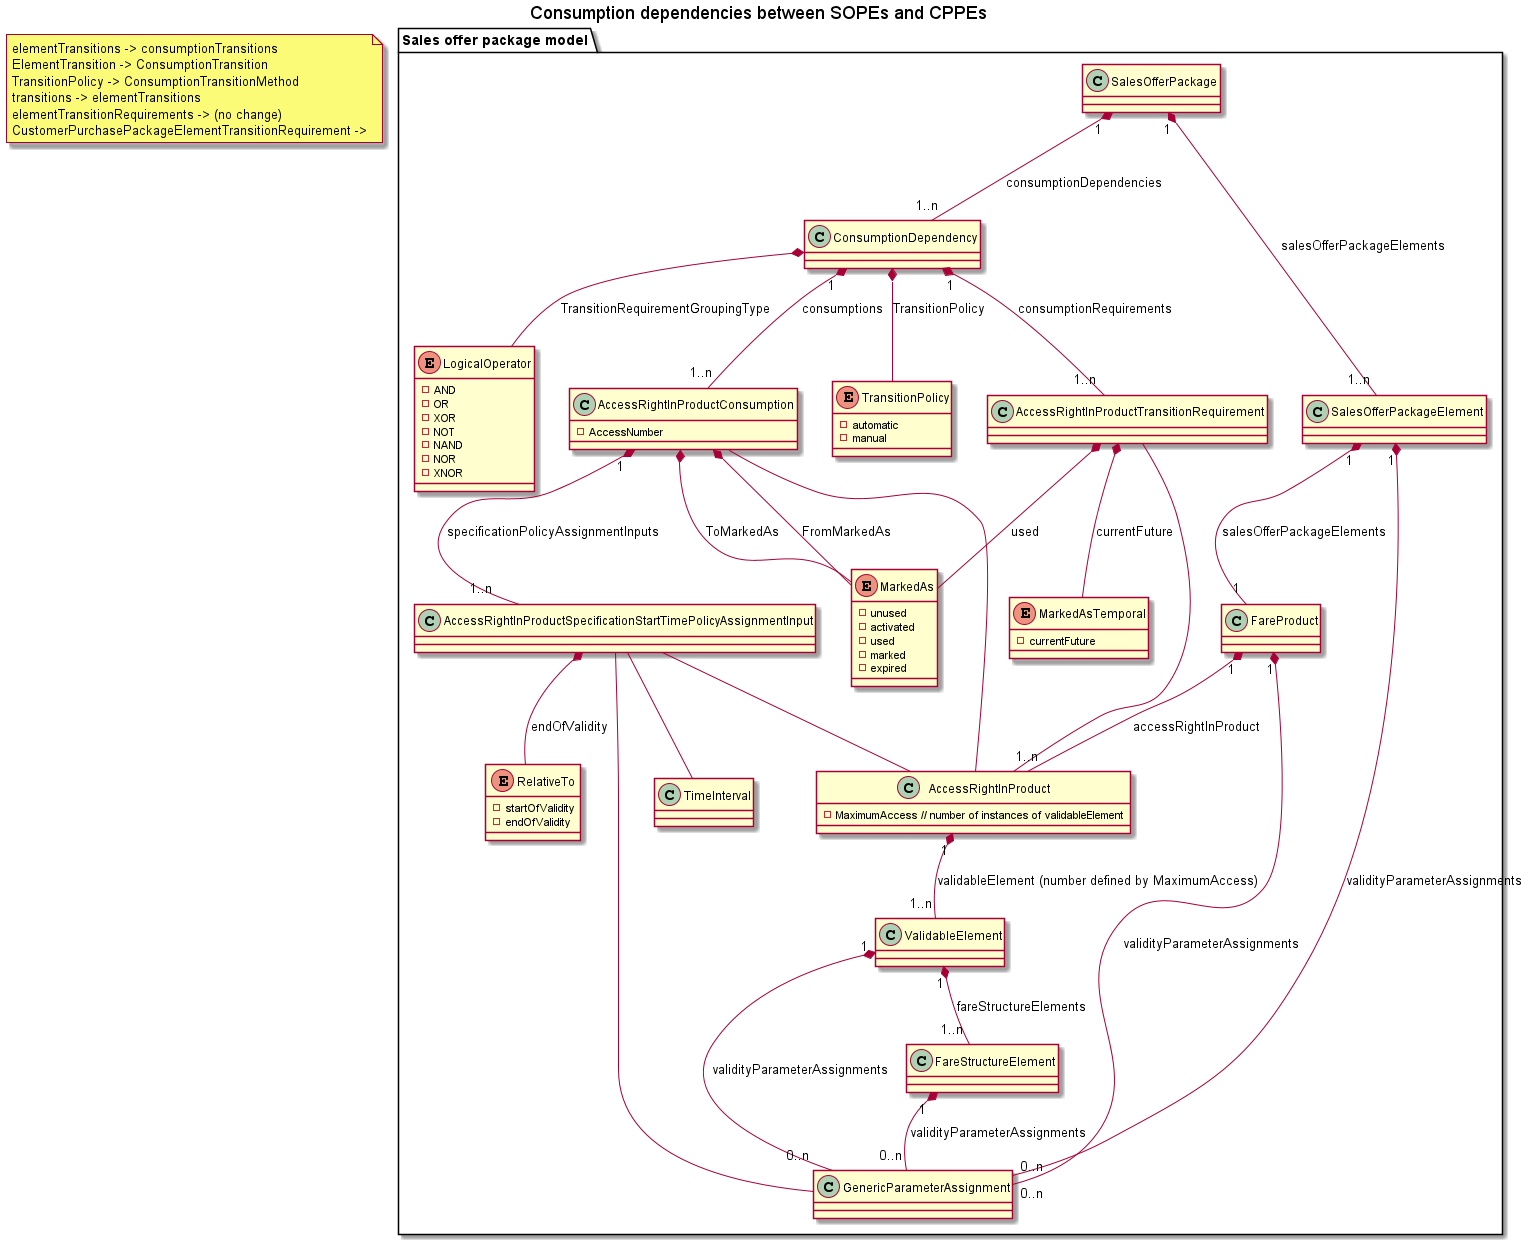

The diagram above was rendered by PlantUML. Its source (embedded in the PNG):
@startuml
title Consumption dependencies between SOPEs and CPPEs


note as N1
	elementTransitions -> consumptionTransitions
	ElementTransition -> ConsumptionTransition
	TransitionPolicy -> ConsumptionTransitionMethod
	transitions -> elementTransitions
	elementTransitionRequirements -> (no change)
	CustomerPurchasePackageElementTransitionRequirement ->
end note





package "Sales offer package model" {
	class SalesOfferPackage
	class ConsumptionDependency
    class AccessRightInProductConsumption {
        -AccessNumber
    }
	class SalesOfferPackageElement
	class FareProduct
    class ValidableElement
	class AccessRightInProduct  {
		-MaximumAccess // number of instances of validableElement
	}
    class TimeInterval
	class FareStructureElement
	class GenericParameterAssignment

	SalesOfferPackage "1" *-- "1..n" ConsumptionDependency : "consumptionDependencies"

    ConsumptionDependency *--  LogicalOperator : "TransitionRequirementGroupingType"    
	ConsumptionDependency "1" *-- "1..n" AccessRightInProductTransitionRequirement : "consumptionRequirements"
    AccessRightInProductTransitionRequirement *--  MarkedAs : "used"
    AccessRightInProductTransitionRequirement *--  MarkedAsTemporal : "currentFuture"
    AccessRightInProductTransitionRequirement -- AccessRightInProduct

    ConsumptionDependency *--  TransitionPolicy : "TransitionPolicy"

    ConsumptionDependency "1" *-- "1..n" AccessRightInProductConsumption : "consumptions"
    AccessRightInProductConsumption *--  MarkedAs : "FromMarkedAs"
    AccessRightInProductConsumption *--  MarkedAs : "ToMarkedAs"
    AccessRightInProductConsumption -- AccessRightInProduct

    AccessRightInProductConsumption "1" *-- "1..n" AccessRightInProductSpecificationStartTimePolicyAssignmentInput : "specificationPolicyAssignmentInputs"
    AccessRightInProductSpecificationStartTimePolicyAssignmentInput -- AccessRightInProduct
    AccessRightInProductSpecificationStartTimePolicyAssignmentInput -- GenericParameterAssignment
    AccessRightInProductSpecificationStartTimePolicyAssignmentInput *-- RelativeTo : "endOfValidity"
    AccessRightInProductSpecificationStartTimePolicyAssignmentInput -- TimeInterval 

    SalesOfferPackage "1" *-- "1..n" SalesOfferPackageElement : "salesOfferPackageElements"
	
    SalesOfferPackageElement "1" *-- "1" FareProduct : "salesOfferPackageElements"
	FareProduct  "1" *-- "1..n" AccessRightInProduct : "accessRightInProduct"
	AccessRightInProduct  "1" *-- "1..n" ValidableElement : "validableElement (number defined by MaximumAccess)"
	ValidableElement  "1" *-- "1..n" FareStructureElement : "fareStructureElements"

	SalesOfferPackageElement "1" *-- "0..n" GenericParameterAssignment : "validityParameterAssignments"
	FareProduct "1" *-- "0..n" GenericParameterAssignment : "validityParameterAssignments"
	ValidableElement "1" *-- "0..n" GenericParameterAssignment : "validityParameterAssignments"
	FareStructureElement "1" *-- "0..n" GenericParameterAssignment : "validityParameterAssignments"

}


' ###
'  SALES OFFER PACKAGE ENUMERATIONS
' ###

    enum MarkedAsTemporal {
		-currentFuture
	}
    enum TransitionPolicy {
		-automatic
        -manual
	}

    enum RelativeTo {
		-startOfValidity
        -endOfValidity
	}



' ###
'  COMMON ENUMERATIONS
' ###

	enum LogicalOperator {
		-AND
		-OR
		-XOR
		-NOT
		-NAND
		-NOR
		-XNOR
	}

	enum MarkedAs {
		-unused
		-activated
		-used
		-marked
		-expired
	}



/'



package "Customer purchase package model" {
	class CustomerPurchasePackage
	class CustomerPurchasePackageElement
	class CustomerPurchasePackageElementAccess
	class CustomerPurchaseParameterAssignment

	CustomerPurchasePackage "1" *-- "1..n" CustomerPurchasePackageElement: "customerPurchasePackageElements"
	CustomerPurchasePackageElement "1" *-- "0..n" CustomerPurchasePackageElementAccess: "elementAccesses"
	CustomerPurchasePackageElement "1" *-- "0..n" CustomerPurchaseParameterAssignment: "validityParameterAssignments"


}

package "Access right parameter model" {
	class ValidityParameterAssignment

	ValidityParameterAssignment <|-- CustomerPurchaseParameterAssignment
	ValidityParameterAssignment <|-- GenericParameterAssignment

}


package "Consumption dependency model" {
	note top of ConsumptionUtilisationDependency
		Describes a dependency that one or more CustomerPurchasePackageElementAccess
		for a given CustomerPurchasePackageElement must be in the state defined by MarkedAs
		in order for elements listed in ConsumptionUtilisation to proceed state changes
		(defined using CPPAs with TypeOfAccessRightParameterAssignment=xxxPolicyAssignment inside the corresponding CPPE)
	end note
	class ConsumptionUtilisationDependency #lightblue




	note top of ElementConsumptionPolicy
		Defines the state the corresponding
		CustomerPurchasePackageElementAccess
		must be in in order for dependency to be satisfied
	end note
	class ElementConsumptionPolicy #lightblue

	note bottom of CustomerPurchasePackageElementElementConsumptionPolicy
		Specialisation referring to an CPPE.
		Used in the CustomerPurchasePackage hierarchy
	end note
	class CustomerPurchasePackageElementElementConsumptionPolicy #lightblue


	note bottom of AccessRightInProductElementConsumptionPolicy
		Specialisation referring to an AccessRightInProduct with
		a given access number (used if MaximumAccess > 1)
	end note
	class AccessRightInProductElementConsumptionPolicy #lightblue {
		-int accessNumber
	}
	ElementConsumptionPolicy <|-- CustomerPurchasePackageElementElementConsumptionPolicy
	ElementConsumptionPolicy <|-- AccessRightInProductElementConsumptionPolicy

	AccessRightInProductElementConsumptionPolicy --> AccessRightInProduct
	CustomerPurchasePackageElementElementConsumptionPolicy --> CustomerPurchasePackageElement




	note bottom of CrossConstraint
		Defines a constraint accross multiple
		parameter assigments.
		This is used to ensure that 2 or more
		ValidityParameterAssignment
		(TypeOfAccessRightParameterAssignment=SpecificationPolicyAssignment)
		must receive the same Journey-details when activating/consuming the element
	end note
	class CrossConstraint #lightblue{
	}





	note top of ConsumptionUtilisation
		The CPPE/AccessRightInProduct that is affected when
		dependency is satisfied
	end note
	class ConsumptionUtilisation #lightblue

	note bottom of CustomerPurchasePackageElementConsumptionUtilisation
		Specialisation referring to a CustomerPurchasePackageElement
	end note
	class CustomerPurchasePackageElementConsumptionUtilisation #lightblue

	note bottom of AccessRightInProductConsumptionUtilisation
		Specialisation referring to an AccessRightInProduct with
		a given access number (used if MaximumAccess > 1)
	end note
	class AccessRightInProductConsumptionUtilisation #lightblue {
		-int accessNumber
	}
	ConsumptionUtilisation <|-- CustomerPurchasePackageElementConsumptionUtilisation
	ConsumptionUtilisation <|-- AccessRightInProductConsumptionUtilisation


	CustomerPurchasePackageElementConsumptionUtilisation "1" --> "1" CustomerPurchasePackageElement: "cppe in question"
	AccessRightInProductConsumptionUtilisation "1" --> "1" AccessRightInProduct: "access right in question"





	ElementConsumptionPolicy "1" --> "1" CustomerPurchasePackageElement: "cppe in question"
	ElementConsumptionPolicy "1" --> "1" MarkedAs: "markedAs status"
	CustomerPurchasePackageElementConsumptionUtilisation  .. CustomerPurchasePackageElementAccess: "element access in state"

	note top of MaximumNumberOfAccesses
		Maximum number the CPPE can be transitioned
		Overall value for all listed ConsumptionUtilisation
	end note
	class MaximumNumberOfAccesses #lightblue {
		-integer value
	}
	note bottom of MaximumNumberOfAccessesType
		Either limited with a given value
		or unlimited
	end note
	enum MaximumNumberOfAccessesType #lightblue {
		-limited
		-unlimited
	}
	MaximumNumberOfAccesses *--  MaximumNumberOfAccessesType: "type"


	note top of ConsumptionTriggerType
		Shall the coresponding CPPE referred to in ConsumptionUtilisation
		be transitioned automatically (according to CPPE parameters)
		or manually at the convenience of the traveller/external system
	end note
	enum ConsumptionTriggerType #lightblue{
		-manual
		-automatic
	}

	CustomerPurchasePackage "1" *-- "0..n" ConsumptionUtilisationDependency: "consumptionUtilisationDependencies"
	SalesOfferPackage "1" *-- "0..n" ConsumptionUtilisationDependency: "consumptionUtilisationDependencies"




	ConsumptionUtilisationDependency "1" *-- "0..n" ElementConsumptionPolicy: "consumptionDependencies"
	ConsumptionUtilisationDependency *--  MaximumNumberOfAccesses: "maximumNumberOfAccesses"
	ConsumptionUtilisationDependency "1" *-- "0..n" ConsumptionUtilisation: "consumptionUtilisations"
	ConsumptionUtilisationDependency "1" *-- "0..n" CrossConstraint: "crossConstraints"
	ConsumptionUtilisationDependency *--  LogicalOperator: "consumptionDependenciesGrouping"
	ConsumptionUtilisationDependency *--  LogicalOperator: "consumptionUtilisationGrouping"
	ConsumptionUtilisationDependency *--  ConsumptionTriggerType: "transitionPolicy"


	class EntitlementConstraintStructure {
		-JourneyConstraint journeyConstraint
		-...
	}

	CrossConstraint  *--  EntitlementConstraintStructure: "constraint"
	CrossConstraint "1" *-- "2..n" ValidityParameterAssignment: "validityParameterAssignments"



}

'/

@enduml